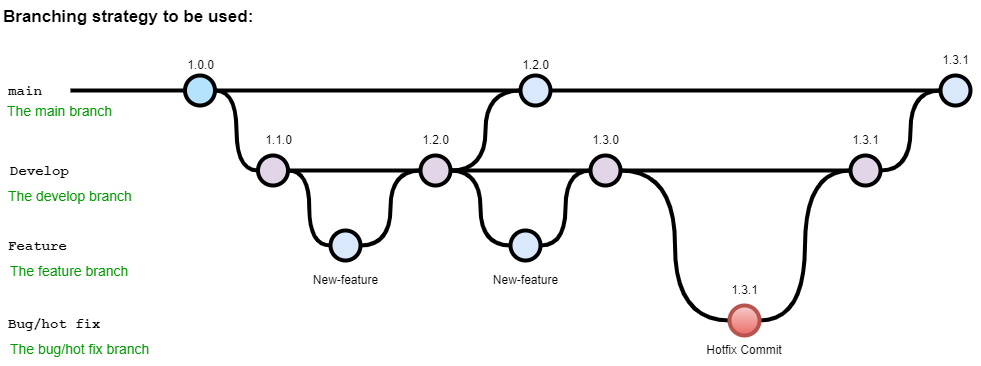

The diagram above was exported from draw.io. Its source (the exported page's mxGraphModel, read from the mxfile embedded in the PNG):
<mxGraphModel dx="1422" dy="697" grid="1" gridSize="10" guides="1" tooltips="1" connect="1" arrows="1" fold="1" page="1" pageScale="1" pageWidth="1100" pageHeight="850" math="0" shadow="0">
  <root>
    <mxCell id="0" />
    <mxCell id="1" parent="0" />
    <UserObject label="Branching strategy to be used:" link="https://nvie.com/posts/a-successful-git-branching-model/" id="9hBKPDzoitwpIBdzFDQ7-6">
      <mxCell style="text;whiteSpace=wrap;html=1;fontStyle=1;fontSize=17;" parent="1" vertex="1">
        <mxGeometry x="91.38" y="90" width="542.25" height="30" as="geometry" />
      </mxCell>
    </UserObject>
    <mxCell id="9hBKPDzoitwpIBdzFDQ7-23" value="" style="edgeStyle=orthogonalEdgeStyle;rounded=0;html=1;jettySize=auto;orthogonalLoop=1;plain-blue;endArrow=none;endFill=0;strokeWidth=4;strokeColor=#000000;startArrow=none;" parent="1" source="MJNchmX3RVkf9zTa868z-23" target="9hBKPDzoitwpIBdzFDQ7-26" edge="1">
      <mxGeometry x="304.5" y="180" as="geometry" />
    </mxCell>
    <mxCell id="9hBKPDzoitwpIBdzFDQ7-24" style="edgeStyle=orthogonalEdgeStyle;curved=1;rounded=0;html=1;exitX=1;exitY=0.5;exitPerimeter=0;entryX=0;entryY=0.5;entryPerimeter=0;endArrow=none;endFill=0;jettySize=auto;orthogonalLoop=1;strokeWidth=4;fontSize=15;" parent="1" source="9hBKPDzoitwpIBdzFDQ7-25" target="9hBKPDzoitwpIBdzFDQ7-30" edge="1">
      <mxGeometry relative="1" as="geometry" />
    </mxCell>
    <mxCell id="9hBKPDzoitwpIBdzFDQ7-25" value="" style="verticalLabelPosition=bottom;verticalAlign=top;html=1;strokeWidth=4;shape=mxgraph.flowchart.on-page_reference;plain-blue;gradientColor=none;fillColor=#B5E3Fe;strokeColor=#000000;" parent="1" vertex="1">
      <mxGeometry x="274.5" y="165" width="30" height="30" as="geometry" />
    </mxCell>
    <mxCell id="9hBKPDzoitwpIBdzFDQ7-41" value="" style="edgeStyle=orthogonalEdgeStyle;curved=1;rounded=0;orthogonalLoop=1;jettySize=auto;html=1;endArrow=none;endFill=0;strokeWidth=4;fontFamily=Courier New;fontSize=16;exitX=1;exitY=0.5;exitDx=0;exitDy=0;exitPerimeter=0;entryX=0;entryY=0.5;entryDx=0;entryDy=0;entryPerimeter=0;" parent="1" source="MJNchmX3RVkf9zTa868z-9" target="MJNchmX3RVkf9zTa868z-11" edge="1">
      <mxGeometry relative="1" as="geometry">
        <mxPoint x="780" y="259.5" as="sourcePoint" />
        <mxPoint x="850" y="259.5" as="targetPoint" />
      </mxGeometry>
    </mxCell>
    <mxCell id="9hBKPDzoitwpIBdzFDQ7-26" value="" style="verticalLabelPosition=bottom;verticalAlign=top;html=1;strokeWidth=4;shape=mxgraph.flowchart.on-page_reference;plain-blue;gradientColor=none;strokeColor=#000000;" parent="1" vertex="1">
      <mxGeometry x="1030" y="165" width="30" height="30" as="geometry" />
    </mxCell>
    <mxCell id="9hBKPDzoitwpIBdzFDQ7-43" value="" style="edgeStyle=orthogonalEdgeStyle;curved=1;rounded=0;orthogonalLoop=1;jettySize=auto;html=1;endArrow=none;endFill=0;strokeWidth=4;fontFamily=Courier New;fontSize=16;entryX=0;entryY=0.5;entryDx=0;entryDy=0;entryPerimeter=0;" parent="1" source="9hBKPDzoitwpIBdzFDQ7-40" target="9hBKPDzoitwpIBdzFDQ7-34" edge="1">
      <mxGeometry relative="1" as="geometry">
        <mxPoint x="490" y="260" as="targetPoint" />
      </mxGeometry>
    </mxCell>
    <mxCell id="9hBKPDzoitwpIBdzFDQ7-52" value="" style="edgeStyle=orthogonalEdgeStyle;curved=1;rounded=0;orthogonalLoop=1;jettySize=auto;html=1;endArrow=none;endFill=0;strokeWidth=4;fontFamily=Courier New;fontSize=16;entryX=0;entryY=0.5;entryDx=0;entryDy=0;entryPerimeter=0;exitX=1;exitY=0.5;exitDx=0;exitDy=0;exitPerimeter=0;" parent="1" source="MJNchmX3RVkf9zTa868z-9" target="9hBKPDzoitwpIBdzFDQ7-50" edge="1">
      <mxGeometry relative="1" as="geometry">
        <mxPoint x="729.5" y="445" as="targetPoint" />
        <mxPoint x="750" y="380" as="sourcePoint" />
      </mxGeometry>
    </mxCell>
    <mxCell id="9hBKPDzoitwpIBdzFDQ7-40" value="" style="verticalLabelPosition=bottom;verticalAlign=top;html=1;strokeWidth=4;shape=mxgraph.flowchart.on-page_reference;plain-blue;gradientColor=none;strokeColor=#000000;" parent="1" vertex="1">
      <mxGeometry x="420" y="320" width="30" height="30" as="geometry" />
    </mxCell>
    <mxCell id="9hBKPDzoitwpIBdzFDQ7-56" value="" style="edgeStyle=orthogonalEdgeStyle;curved=1;rounded=0;orthogonalLoop=1;jettySize=auto;html=1;endArrow=none;endFill=0;strokeWidth=4;fontFamily=Courier New;fontSize=16;entryX=0;entryY=0.5;entryDx=0;entryDy=0;entryPerimeter=0;" parent="1" source="9hBKPDzoitwpIBdzFDQ7-42" target="MJNchmX3RVkf9zTa868z-9" edge="1">
      <mxGeometry relative="1" as="geometry">
        <mxPoint x="750" y="335" as="targetPoint" />
      </mxGeometry>
    </mxCell>
    <mxCell id="9hBKPDzoitwpIBdzFDQ7-42" value="" style="verticalLabelPosition=bottom;verticalAlign=top;html=1;strokeWidth=4;shape=mxgraph.flowchart.on-page_reference;plain-blue;gradientColor=none;strokeColor=#000000;" parent="1" vertex="1">
      <mxGeometry x="600" y="320" width="30" height="30" as="geometry" />
    </mxCell>
    <mxCell id="9hBKPDzoitwpIBdzFDQ7-27" value="" style="edgeStyle=orthogonalEdgeStyle;rounded=0;html=1;jettySize=auto;orthogonalLoop=1;strokeWidth=4;endArrow=none;endFill=0;" parent="1" target="9hBKPDzoitwpIBdzFDQ7-25" edge="1">
      <mxGeometry x="204.5" y="180" as="geometry">
        <mxPoint x="160" y="180" as="sourcePoint" />
      </mxGeometry>
    </mxCell>
    <mxCell id="9hBKPDzoitwpIBdzFDQ7-28" value="main" style="text;html=1;strokeColor=none;fillColor=none;align=center;verticalAlign=middle;whiteSpace=wrap;overflow=hidden;fontSize=14;fontStyle=1;fontFamily=Courier New;" parent="1" vertex="1">
      <mxGeometry x="90" y="170" width="50" height="20" as="geometry" />
    </mxCell>
    <mxCell id="9hBKPDzoitwpIBdzFDQ7-30" value="" style="verticalLabelPosition=bottom;verticalAlign=top;html=1;strokeWidth=4;shape=mxgraph.flowchart.on-page_reference;plain-purple;gradientColor=none;strokeColor=#000000;" parent="1" vertex="1">
      <mxGeometry x="347.5" y="245" width="30" height="30" as="geometry" />
    </mxCell>
    <mxCell id="9hBKPDzoitwpIBdzFDQ7-31" style="edgeStyle=orthogonalEdgeStyle;curved=1;rounded=0;html=1;entryX=0;entryY=0.5;entryPerimeter=0;endArrow=none;endFill=0;jettySize=auto;orthogonalLoop=1;strokeWidth=4;fontSize=15;" parent="1" target="9hBKPDzoitwpIBdzFDQ7-34" edge="1">
      <mxGeometry relative="1" as="geometry">
        <mxPoint x="380" y="260" as="sourcePoint" />
      </mxGeometry>
    </mxCell>
    <mxCell id="9hBKPDzoitwpIBdzFDQ7-34" value="" style="verticalLabelPosition=bottom;verticalAlign=top;html=1;strokeWidth=4;shape=mxgraph.flowchart.on-page_reference;plain-purple;gradientColor=none;strokeColor=#000000;" parent="1" vertex="1">
      <mxGeometry x="510" y="245" width="30" height="30" as="geometry" />
    </mxCell>
    <mxCell id="9hBKPDzoitwpIBdzFDQ7-35" value="Develop" style="text;html=1;strokeColor=none;fillColor=none;align=left;verticalAlign=middle;whiteSpace=wrap;overflow=hidden;fontSize=14;fontStyle=1;fontFamily=Courier New;" parent="1" vertex="1">
      <mxGeometry x="97.5" y="250" width="240" height="20" as="geometry" />
    </mxCell>
    <mxCell id="9hBKPDzoitwpIBdzFDQ7-37" value="The main branch&lt;br&gt;" style="text;html=1;strokeColor=none;fillColor=none;align=left;verticalAlign=middle;whiteSpace=wrap;overflow=hidden;fontSize=14;fontStyle=0;fontColor=#009900;" parent="1" vertex="1">
      <mxGeometry x="95.25" y="190" width="132.25" height="20" as="geometry" />
    </mxCell>
    <mxCell id="9hBKPDzoitwpIBdzFDQ7-38" value="The develop branch" style="text;html=1;strokeColor=none;fillColor=none;align=left;verticalAlign=middle;whiteSpace=wrap;overflow=hidden;fontSize=14;fontStyle=0;fontColor=#009900;" parent="1" vertex="1">
      <mxGeometry x="96.25" y="275" width="202.25" height="20" as="geometry" />
    </mxCell>
    <mxCell id="9hBKPDzoitwpIBdzFDQ7-54" value="" style="edgeStyle=orthogonalEdgeStyle;curved=1;rounded=0;orthogonalLoop=1;jettySize=auto;html=1;endArrow=none;endFill=0;strokeWidth=4;fontFamily=Courier New;fontSize=16;entryX=0;entryY=0.5;entryDx=0;entryDy=0;entryPerimeter=0;" parent="1" source="9hBKPDzoitwpIBdzFDQ7-50" target="MJNchmX3RVkf9zTa868z-11" edge="1">
      <mxGeometry relative="1" as="geometry">
        <mxPoint x="890" y="380" as="targetPoint" />
      </mxGeometry>
    </mxCell>
    <mxCell id="9hBKPDzoitwpIBdzFDQ7-50" value="" style="verticalLabelPosition=bottom;verticalAlign=top;html=1;strokeWidth=4;shape=mxgraph.flowchart.on-page_reference;plain-blue;gradientColor=#EA6B66;strokeColor=#B85450;fillColor=#F8CECC;" parent="1" vertex="1">
      <mxGeometry x="819" y="395" width="30" height="30" as="geometry" />
    </mxCell>
    <mxCell id="9hBKPDzoitwpIBdzFDQ7-58" value="Hotfix Commit" style="text;html=1;strokeColor=none;fillColor=none;align=center;verticalAlign=middle;whiteSpace=wrap;overflow=hidden;" parent="1" vertex="1">
      <mxGeometry x="794" y="425" width="80" height="30" as="geometry" />
    </mxCell>
    <mxCell id="MJNchmX3RVkf9zTa868z-1" value="" style="edgeStyle=orthogonalEdgeStyle;curved=1;rounded=0;orthogonalLoop=1;jettySize=auto;html=1;endArrow=none;endFill=0;strokeWidth=4;fontFamily=Courier New;fontSize=16;entryX=0;entryY=0.5;entryDx=0;entryDy=0;entryPerimeter=0;exitX=1;exitY=0.5;exitDx=0;exitDy=0;exitPerimeter=0;" edge="1" parent="1" source="9hBKPDzoitwpIBdzFDQ7-30" target="9hBKPDzoitwpIBdzFDQ7-40">
      <mxGeometry relative="1" as="geometry">
        <mxPoint x="298.5" y="344.5" as="sourcePoint" />
        <mxPoint x="368.5" y="344.5" as="targetPoint" />
      </mxGeometry>
    </mxCell>
    <mxCell id="MJNchmX3RVkf9zTa868z-2" value="Feature" style="text;html=1;strokeColor=none;fillColor=none;align=left;verticalAlign=middle;whiteSpace=wrap;overflow=hidden;fontSize=14;fontStyle=1;fontFamily=Courier New;" vertex="1" parent="1">
      <mxGeometry x="96.25" y="325" width="240" height="20" as="geometry" />
    </mxCell>
    <mxCell id="MJNchmX3RVkf9zTa868z-3" value="The feature branch" style="text;html=1;strokeColor=none;fillColor=none;align=left;verticalAlign=middle;whiteSpace=wrap;overflow=hidden;fontSize=14;fontStyle=0;fontColor=#009900;" vertex="1" parent="1">
      <mxGeometry x="97.5" y="350" width="202.25" height="20" as="geometry" />
    </mxCell>
    <mxCell id="MJNchmX3RVkf9zTa868z-6" value="" style="edgeStyle=orthogonalEdgeStyle;curved=1;rounded=0;orthogonalLoop=1;jettySize=auto;html=1;endArrow=none;endFill=0;strokeWidth=4;fontFamily=Courier New;fontSize=16;exitX=1;exitY=0.5;exitDx=0;exitDy=0;exitPerimeter=0;entryX=0;entryY=0.5;entryDx=0;entryDy=0;entryPerimeter=0;" edge="1" parent="1" source="9hBKPDzoitwpIBdzFDQ7-34" target="9hBKPDzoitwpIBdzFDQ7-42">
      <mxGeometry relative="1" as="geometry">
        <mxPoint x="580" y="259.5" as="sourcePoint" />
        <mxPoint x="650" y="259.5" as="targetPoint" />
      </mxGeometry>
    </mxCell>
    <mxCell id="MJNchmX3RVkf9zTa868z-7" value="New-feature" style="text;html=1;align=center;verticalAlign=middle;resizable=0;points=[];autosize=1;strokeColor=none;fillColor=none;" vertex="1" parent="1">
      <mxGeometry x="390" y="355" width="90" height="30" as="geometry" />
    </mxCell>
    <mxCell id="MJNchmX3RVkf9zTa868z-8" value="New-feature" style="text;html=1;align=center;verticalAlign=middle;resizable=0;points=[];autosize=1;strokeColor=none;fillColor=none;" vertex="1" parent="1">
      <mxGeometry x="570" y="355" width="90" height="30" as="geometry" />
    </mxCell>
    <mxCell id="MJNchmX3RVkf9zTa868z-9" value="" style="verticalLabelPosition=bottom;verticalAlign=top;html=1;strokeWidth=4;shape=mxgraph.flowchart.on-page_reference;plain-purple;gradientColor=none;strokeColor=#000000;" vertex="1" parent="1">
      <mxGeometry x="680" y="245" width="30" height="30" as="geometry" />
    </mxCell>
    <mxCell id="MJNchmX3RVkf9zTa868z-10" value="" style="edgeStyle=orthogonalEdgeStyle;curved=1;rounded=0;orthogonalLoop=1;jettySize=auto;html=1;endArrow=none;endFill=0;strokeWidth=4;fontFamily=Courier New;fontSize=16;exitX=1;exitY=0.5;exitDx=0;exitDy=0;exitPerimeter=0;entryX=0;entryY=0.5;entryDx=0;entryDy=0;entryPerimeter=0;" edge="1" parent="1" source="9hBKPDzoitwpIBdzFDQ7-34" target="MJNchmX3RVkf9zTa868z-9">
      <mxGeometry relative="1" as="geometry">
        <mxPoint x="570" y="259.5" as="sourcePoint" />
        <mxPoint x="640" y="259.5" as="targetPoint" />
      </mxGeometry>
    </mxCell>
    <mxCell id="MJNchmX3RVkf9zTa868z-11" value="" style="verticalLabelPosition=bottom;verticalAlign=top;html=1;strokeWidth=4;shape=mxgraph.flowchart.on-page_reference;plain-purple;gradientColor=none;strokeColor=#000000;" vertex="1" parent="1">
      <mxGeometry x="940" y="245" width="30" height="30" as="geometry" />
    </mxCell>
    <mxCell id="MJNchmX3RVkf9zTa868z-13" value="" style="edgeStyle=orthogonalEdgeStyle;curved=1;rounded=0;orthogonalLoop=1;jettySize=auto;html=1;endArrow=none;endFill=0;strokeWidth=4;fontFamily=Courier New;fontSize=16;exitX=1;exitY=0.5;exitDx=0;exitDy=0;exitPerimeter=0;entryX=0;entryY=0.5;entryDx=0;entryDy=0;entryPerimeter=0;" edge="1" parent="1" source="MJNchmX3RVkf9zTa868z-11" target="9hBKPDzoitwpIBdzFDQ7-26">
      <mxGeometry relative="1" as="geometry">
        <mxPoint x="1010" y="259.5" as="sourcePoint" />
        <mxPoint x="1080" y="259.5" as="targetPoint" />
      </mxGeometry>
    </mxCell>
    <mxCell id="MJNchmX3RVkf9zTa868z-14" value="1.1.0" style="text;html=1;align=center;verticalAlign=middle;resizable=0;points=[];autosize=1;strokeColor=none;fillColor=none;" vertex="1" parent="1">
      <mxGeometry x="342.5" y="215" width="50" height="30" as="geometry" />
    </mxCell>
    <mxCell id="MJNchmX3RVkf9zTa868z-15" value="1.2.0" style="text;html=1;align=center;verticalAlign=middle;resizable=0;points=[];autosize=1;strokeColor=none;fillColor=none;" vertex="1" parent="1">
      <mxGeometry x="500" y="215" width="50" height="30" as="geometry" />
    </mxCell>
    <mxCell id="MJNchmX3RVkf9zTa868z-16" value="1.3.0" style="text;html=1;align=center;verticalAlign=middle;resizable=0;points=[];autosize=1;strokeColor=none;fillColor=none;" vertex="1" parent="1">
      <mxGeometry x="670" y="215" width="50" height="30" as="geometry" />
    </mxCell>
    <mxCell id="MJNchmX3RVkf9zTa868z-17" value="1.3.1" style="text;html=1;align=center;verticalAlign=middle;resizable=0;points=[];autosize=1;strokeColor=none;fillColor=none;" vertex="1" parent="1">
      <mxGeometry x="809" y="365" width="50" height="30" as="geometry" />
    </mxCell>
    <mxCell id="MJNchmX3RVkf9zTa868z-18" value="1.3.1" style="text;html=1;align=center;verticalAlign=middle;resizable=0;points=[];autosize=1;strokeColor=none;fillColor=none;" vertex="1" parent="1">
      <mxGeometry x="930" y="215" width="50" height="30" as="geometry" />
    </mxCell>
    <mxCell id="MJNchmX3RVkf9zTa868z-19" value="1.3.1" style="text;html=1;align=center;verticalAlign=middle;resizable=0;points=[];autosize=1;strokeColor=none;fillColor=none;" vertex="1" parent="1">
      <mxGeometry x="1020" y="135" width="50" height="30" as="geometry" />
    </mxCell>
    <mxCell id="MJNchmX3RVkf9zTa868z-20" value="1.0.0" style="text;html=1;align=center;verticalAlign=middle;resizable=0;points=[];autosize=1;strokeColor=none;fillColor=none;" vertex="1" parent="1">
      <mxGeometry x="264.5" y="140" width="50" height="30" as="geometry" />
    </mxCell>
    <mxCell id="MJNchmX3RVkf9zTa868z-21" value="Bug/hot fix" style="text;html=1;strokeColor=none;fillColor=none;align=left;verticalAlign=middle;whiteSpace=wrap;overflow=hidden;fontSize=14;fontStyle=1;fontFamily=Courier New;" vertex="1" parent="1">
      <mxGeometry x="96.25" y="403" width="240" height="20" as="geometry" />
    </mxCell>
    <mxCell id="MJNchmX3RVkf9zTa868z-22" value="The bug/hot fix branch" style="text;html=1;strokeColor=none;fillColor=none;align=left;verticalAlign=middle;whiteSpace=wrap;overflow=hidden;fontSize=14;fontStyle=0;fontColor=#009900;" vertex="1" parent="1">
      <mxGeometry x="97.5" y="428" width="202.25" height="20" as="geometry" />
    </mxCell>
    <mxCell id="MJNchmX3RVkf9zTa868z-23" value="" style="verticalLabelPosition=bottom;verticalAlign=top;html=1;strokeWidth=4;shape=mxgraph.flowchart.on-page_reference;plain-blue;gradientColor=none;strokeColor=#000000;" vertex="1" parent="1">
      <mxGeometry x="610" y="165" width="30" height="30" as="geometry" />
    </mxCell>
    <mxCell id="MJNchmX3RVkf9zTa868z-24" value="" style="edgeStyle=orthogonalEdgeStyle;rounded=0;html=1;jettySize=auto;orthogonalLoop=1;plain-blue;endArrow=none;endFill=0;strokeWidth=4;strokeColor=#000000;" edge="1" parent="1" source="9hBKPDzoitwpIBdzFDQ7-25" target="MJNchmX3RVkf9zTa868z-23">
      <mxGeometry x="304.5" y="180" as="geometry">
        <mxPoint x="304.5" y="180" as="sourcePoint" />
        <mxPoint x="1030" y="180" as="targetPoint" />
      </mxGeometry>
    </mxCell>
    <mxCell id="MJNchmX3RVkf9zTa868z-25" value="" style="edgeStyle=orthogonalEdgeStyle;curved=1;rounded=0;orthogonalLoop=1;jettySize=auto;html=1;endArrow=none;endFill=0;strokeWidth=4;fontFamily=Courier New;fontSize=16;exitX=1;exitY=0.5;exitDx=0;exitDy=0;exitPerimeter=0;entryX=0;entryY=0.5;entryDx=0;entryDy=0;entryPerimeter=0;" edge="1" parent="1" source="9hBKPDzoitwpIBdzFDQ7-34" target="MJNchmX3RVkf9zTa868z-23">
      <mxGeometry relative="1" as="geometry">
        <mxPoint x="550" y="270" as="sourcePoint" />
        <mxPoint x="610" y="345" as="targetPoint" />
      </mxGeometry>
    </mxCell>
    <mxCell id="MJNchmX3RVkf9zTa868z-26" value="1.2.0" style="text;html=1;align=center;verticalAlign=middle;resizable=0;points=[];autosize=1;strokeColor=none;fillColor=none;" vertex="1" parent="1">
      <mxGeometry x="600" y="140" width="50" height="30" as="geometry" />
    </mxCell>
  </root>
</mxGraphModel>